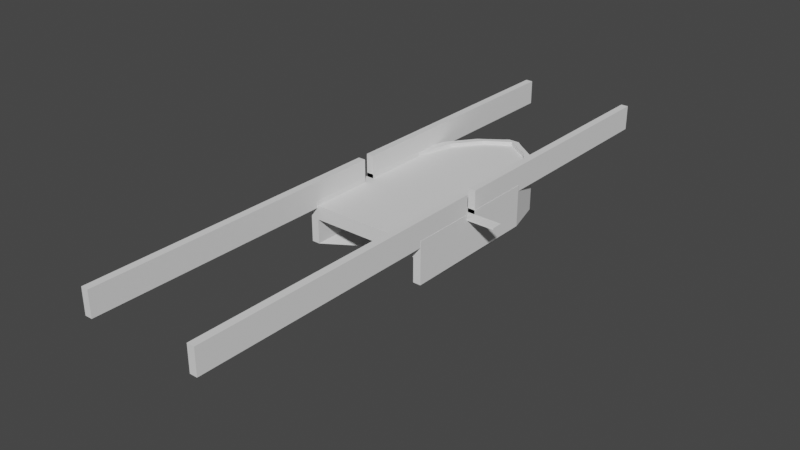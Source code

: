 # Source: Boat_EXPORT.blend  (saved by Blender 2.82.7; exported with 4.5.12 LTS)
import bpy
from mathutils import Matrix  # noqa: F401  (used for matrix-valued properties, if any)

bpy.ops.wm.read_factory_settings(use_empty=True)
scene = bpy.context.scene
scene.name = 'Scene'

# ---- collections
col_collection = bpy.data.collections.new('Collection'); scene.collection.children.link(col_collection)

# ---- world
world_world = bpy.data.worlds.new('World'); scene.world = world_world
world_world.use_nodes = True; world_world.node_tree.nodes.clear()
_N = world_world.node_tree.nodes; _L = world_world.node_tree.links
n0 = _N.new('ShaderNodeOutputWorld'); n0.name = 'World Output'; n0.location = (300, 300)
n1 = _N.new('ShaderNodeBackground'); n1.name = 'Background'; n1.location = (10, 300)
n1.inputs[0].default_value = (0.05088, 0.05088, 0.05088, 1.0)
_L.new(n1.outputs[0], n0.inputs[0])
n0.is_active_output = True
world_world.color = (0.05088, 0.05088, 0.05088)
world_world.use_sun_shadow = False
world_world.sun_shadow_jitter_overblur = 0.0

# ---- meshes
me_cube_001 = bpy.data.meshes.new('Cube.001')
me_cube_001.from_pydata([(2.887, -1.0, -0.9247), (2.887, -1.0, 1.075), (2.887, 1.0, -0.9247), (2.887, 1.0, 1.075), (3.297, -1.0, -0.9247), (3.297, -1.0, 1.075), (3.297, 1.0, -0.9247), (3.297, 1.0, 1.075), (2.343, 2.96, 1.075), (2.343, 2.96, -0.9247), (2.753, 2.96, -0.9247), (2.753, 2.96, 1.075), (1.252, 4.397, 1.075), (1.252, 4.397, -0.9247), (1.662, 4.397, -0.9247), (1.662, 4.397, 1.075), (-0.0001797, 5.193, 1.075), (-0.0001797, 5.193, -0.9247), (0.5473, 5.193, -0.9247), (0.5473, 5.193, 1.075), (-0.0001799, 5.403, 1.075), (-0.0001799, 5.403, -0.9247), (0.2948, 5.403, -0.9247), (0.2948, 5.403, 1.075), (2.887, -6.503, -0.9247), (2.887, -6.503, 1.075), (3.297, -6.503, 1.075), (3.297, -6.503, -0.9247), (1.676, 1.267, -2.118), (1.676, 0.1057, -2.118), (1.914, 1.267, -2.118), (1.914, 0.1057, -2.118), (1.598, 2.404, -2.118), (1.36, 2.404, -2.118), (0.9646, 3.238, -2.118), (0.7266, 3.238, -2.118), (0.3176, 3.701, -2.118), (-0.0001797, 3.701, -2.118), (0.1711, 3.822, -2.118), (-0.0001799, 3.822, -2.118), (1.676, -3.089, -2.118), (1.914, -3.089, -2.118), (1.676, 1.267, -2.273), (1.676, 0.1057, -2.273), (1.914, 1.267, -2.273), (1.914, 0.1057, -2.273), (1.598, 2.404, -2.273), (1.36, 2.404, -2.273), (0.9646, 3.238, -2.273), (0.7266, 3.238, -2.273), (0.3176, 3.701, -2.273), (-0.0001797, 3.701, -2.273), (0.1711, 3.822, -2.273), (-0.0001799, 3.822, -2.273), (1.676, -3.089, -2.273), (1.914, -3.089, -2.273), (2.887, -1.0, 1.281), (2.887, 1.0, 1.281), (3.297, 1.0, 1.281), (3.297, -1.0, 1.281), (2.343, 2.96, 1.281), (2.753, 2.96, 1.281), (1.252, 4.397, 1.281), (1.662, 4.397, 1.281), (-0.0001797, 5.193, 1.281), (0.5473, 5.193, 1.281), (-0.0001799, 5.403, 1.281), (0.2948, 5.403, 1.281), (3.297, -6.503, 1.281), (2.887, -6.503, 1.281), (2.887, -3.126, -0.9247), (2.887, -3.126, 1.075), (3.297, -3.126, -0.9247), (3.297, -3.126, 1.075), (1.676, -1.129, -2.118), (1.914, -1.129, -2.118), (1.676, -1.129, -2.273), (1.914, -1.129, -2.273), (2.887, -3.126, 1.281), (3.297, -3.126, 1.281), (2.887, -2.541, 1.075), (3.297, -2.541, 1.075), (2.887, -2.541, 1.281), (3.297, -2.541, 1.281), (2.887, -2.541, -0.9247), (3.297, -2.541, -0.9247), (1.676, -0.7888, -2.118), (1.914, -0.7888, -2.118), (1.676, -0.7888, -2.273), (1.914, -0.7888, -2.273), (2.887, -1.0, 0.984), (2.887, 1.0, 0.984), (3.297, 1.0, 0.984), (3.297, -1.0, 0.984), (2.343, 2.96, 0.984), (2.753, 2.96, 0.984), (1.252, 4.397, 0.984), (1.662, 4.397, 0.984), (-0.0001797, 5.193, 0.984), (0.5473, 5.193, 0.984), (-0.0001799, 5.403, 0.984), (0.2948, 5.403, 0.984), (2.887, -6.503, 0.984), (3.297, -6.503, 0.984), (3.297, -3.126, 0.984), (2.887, -3.126, 0.984), (2.887, -2.541, 0.984), (3.297, -2.541, 0.984), (4.768, -3.126, 1.075), (4.768, -2.541, 1.075), (4.768, -3.126, 0.984), (4.768, -2.541, 0.984), (-2.887, -1.0, -0.9247), (-2.887, -1.0, 1.075), (-2.887, 1.0, -0.9247), (-2.887, 1.0, 1.075), (-3.297, -1.0, -0.9247), (-3.297, -1.0, 1.075), (-3.297, 1.0, -0.9247), (-3.297, 1.0, 1.075), (-2.343, 2.96, 1.075), (-2.343, 2.96, -0.9247), (-2.753, 2.96, -0.9247), (-2.753, 2.96, 1.075), (-1.252, 4.397, 1.075), (-1.252, 4.397, -0.9247), (-1.662, 4.397, -0.9247), (-1.662, 4.397, 1.075), (-0.5473, 5.193, -0.9247), (-0.5473, 5.193, 1.075), (-0.2948, 5.403, -0.9247), (-0.2948, 5.403, 1.075), (-2.887, -6.503, -0.9247), (-2.887, -6.503, 1.075), (-3.297, -6.503, 1.075), (-3.297, -6.503, -0.9247), (-1.676, 1.267, -2.118), (-1.676, 0.1057, -2.118), (-1.914, 1.267, -2.118), (-1.914, 0.1057, -2.118), (-1.598, 2.404, -2.118), (-1.36, 2.404, -2.118), (-0.9646, 3.238, -2.118), (-0.7266, 3.238, -2.118), (-0.3176, 3.701, -2.118), (-0.1711, 3.822, -2.118), (-1.676, -3.089, -2.118), (-1.914, -3.089, -2.118), (-1.676, 1.267, -2.273), (-1.676, 0.1057, -2.273), (-1.914, 1.267, -2.273), (-1.914, 0.1057, -2.273), (-1.598, 2.404, -2.273), (-1.36, 2.404, -2.273), (-0.9646, 3.238, -2.273), (-0.7266, 3.238, -2.273), (-0.3176, 3.701, -2.273), (-0.1711, 3.822, -2.273), (-1.676, -3.089, -2.273), (-1.914, -3.089, -2.273), (-2.887, -1.0, 1.281), (-2.887, 1.0, 1.281), (-3.297, 1.0, 1.281), (-3.297, -1.0, 1.281), (-2.343, 2.96, 1.281), (-2.753, 2.96, 1.281), (-1.252, 4.397, 1.281), (-1.662, 4.397, 1.281), (-0.5473, 5.193, 1.281), (-0.2948, 5.403, 1.281), (-3.297, -6.503, 1.281), (-2.887, -6.503, 1.281), (-2.887, -3.126, -0.9247), (-2.887, -3.126, 1.075), (-3.297, -3.126, -0.9247), (-3.297, -3.126, 1.075), (-1.676, -1.129, -2.118), (-1.914, -1.129, -2.118), (-1.676, -1.129, -2.273), (-1.914, -1.129, -2.273), (-2.887, -3.126, 1.281), (-3.297, -3.126, 1.281), (-2.887, -2.541, 1.075), (-3.297, -2.541, 1.075), (-2.887, -2.541, 1.281), (-3.297, -2.541, 1.281), (-2.887, -2.541, -0.9247), (-3.297, -2.541, -0.9247), (-1.676, -0.7888, -2.118), (-1.914, -0.7888, -2.118), (-1.676, -0.7888, -2.273), (-1.914, -0.7888, -2.273), (-2.887, -1.0, 0.984), (-2.887, 1.0, 0.984), (-3.297, 1.0, 0.984), (-3.297, -1.0, 0.984), (-2.343, 2.96, 0.984), (-2.753, 2.96, 0.984), (-1.252, 4.397, 0.984), (-1.662, 4.397, 0.984), (-0.5473, 5.193, 0.984), (-0.2948, 5.403, 0.984), (-2.887, -6.503, 0.984), (-3.297, -6.503, 0.984), (-3.297, -3.126, 0.984), (-2.887, -3.126, 0.984), (-2.887, -2.541, 0.984), (-3.297, -2.541, 0.984), (-4.768, -3.126, 1.075), (-4.768, -2.541, 1.075), (-4.768, -3.126, 0.984), (-4.768, -2.541, 0.984)], [], [(90, 1, 3, 91), (16, 12, 62, 64), (92, 7, 5, 93), (105, 70, 24, 102), (8, 3, 57, 60), (3, 1, 56, 57), (91, 3, 8, 94), (92, 6, 10, 95), (27, 24, 40, 41), (96, 12, 16, 98), (94, 8, 12, 96), (95, 10, 14, 97), (21, 22, 38, 39), (0, 2, 28, 29), (97, 14, 18, 99), (6, 4, 31, 30), (11, 15, 63, 61), (100, 20, 23, 101), (7, 11, 61, 58), (99, 18, 22, 101), (103, 26, 25, 102), (72, 27, 41, 75), (23, 20, 66, 67), (104, 73, 26, 103), (33, 35, 49, 47), (38, 36, 50, 52), (29, 28, 42, 43), (37, 39, 53, 51), (32, 30, 44, 46), (39, 38, 52, 53), (2, 9, 33, 28), (13, 17, 37, 35), (84, 0, 29, 86), (9, 13, 35, 33), (22, 18, 36, 38), (10, 6, 30, 32), (18, 14, 34, 36), (14, 10, 32, 34), (42, 44, 45, 43), (44, 42, 47, 46), (46, 47, 49, 48), (50, 51, 53, 52), (48, 49, 51, 50), (76, 77, 55, 54), (41, 40, 54, 55), (34, 32, 46, 48), (30, 31, 45, 44), (86, 29, 43, 88), (75, 41, 55, 77), (35, 37, 51, 49), (36, 34, 48, 50), (28, 33, 47, 42), (57, 58, 61, 60), (58, 57, 56, 59), (60, 61, 63, 62), (62, 63, 65, 64), (64, 65, 67, 66), (79, 78, 69, 68), (25, 26, 68, 69), (12, 8, 60, 62), (71, 25, 69, 78), (19, 23, 67, 65), (15, 19, 65, 63), (81, 5, 59, 83), (5, 7, 58, 59), (26, 73, 79, 68), (81, 83, 82, 80), (80, 71, 73, 81), (87, 75, 77, 89), (40, 74, 76, 54), (88, 89, 77, 76), (24, 70, 74, 40), (104, 107, 111, 110), (85, 72, 75, 87), (106, 84, 70, 105), (90, 0, 84, 106), (4, 85, 87, 31), (93, 5, 81, 107), (43, 45, 89, 88), (31, 87, 89, 45), (59, 56, 82, 83), (1, 80, 82, 56), (79, 73, 71, 78), (74, 86, 88, 76), (70, 84, 86, 74), (4, 93, 107, 85), (1, 90, 106, 80), (80, 106, 105, 71), (85, 107, 104, 72), (72, 104, 103, 27), (27, 103, 102, 24), (19, 99, 101, 23), (21, 100, 101, 22), (15, 97, 99, 19), (11, 95, 97, 15), (9, 94, 96, 13), (13, 96, 98, 17), (7, 92, 95, 11), (2, 91, 94, 9), (71, 105, 102, 25), (6, 92, 93, 4), (0, 90, 91, 2), (111, 109, 108, 110), (107, 81, 109, 111), (81, 73, 108, 109), (73, 104, 110, 108), (192, 193, 115, 113), (16, 64, 166, 124), (194, 195, 117, 119), (205, 202, 132, 172), (120, 164, 161, 115), (115, 161, 160, 113), (193, 196, 120, 115), (194, 197, 122, 118), (135, 147, 146, 132), (198, 98, 16, 124), (196, 198, 124, 120), (197, 199, 126, 122), (21, 39, 145, 130), (112, 137, 136, 114), (199, 200, 128, 126), (118, 138, 139, 116), (123, 165, 167, 127), (100, 201, 131, 20), (119, 162, 165, 123), (200, 201, 130, 128), (203, 202, 133, 134), (174, 177, 147, 135), (131, 169, 66, 20), (204, 203, 134, 175), (141, 153, 155, 143), (145, 157, 156, 144), (137, 149, 148, 136), (140, 152, 150, 138), (39, 53, 157, 145), (114, 136, 141, 121), (125, 143, 37, 17), (186, 188, 137, 112), (121, 141, 143, 125), (130, 145, 144, 128), (122, 140, 138, 118), (128, 144, 142, 126), (126, 142, 140, 122), (148, 149, 151, 150), (150, 152, 153, 148), (152, 154, 155, 153), (156, 157, 53, 51), (154, 156, 51, 155), (178, 158, 159, 179), (147, 159, 158, 146), (142, 154, 152, 140), (138, 150, 151, 139), (188, 190, 149, 137), (177, 179, 159, 147), (143, 155, 51, 37), (144, 156, 154, 142), (136, 148, 153, 141), (161, 164, 165, 162), (162, 163, 160, 161), (164, 166, 167, 165), (166, 64, 168, 167), (64, 66, 169, 168), (181, 170, 171, 180), (133, 171, 170, 134), (124, 166, 164, 120), (173, 180, 171, 133), (129, 168, 169, 131), (127, 167, 168, 129), (183, 185, 163, 117), (117, 163, 162, 119), (134, 170, 181, 175), (183, 182, 184, 185), (182, 183, 175, 173), (189, 191, 179, 177), (146, 158, 178, 176), (190, 178, 179, 191), (132, 146, 176, 172), (204, 210, 211, 207), (187, 189, 177, 174), (206, 205, 172, 186), (192, 206, 186, 112), (116, 139, 189, 187), (195, 207, 183, 117), (149, 190, 191, 151), (139, 151, 191, 189), (163, 185, 184, 160), (113, 160, 184, 182), (181, 180, 173, 175), (176, 178, 190, 188), (172, 176, 188, 186), (116, 187, 207, 195), (113, 182, 206, 192), (182, 173, 205, 206), (187, 174, 204, 207), (174, 135, 203, 204), (135, 132, 202, 203), (129, 131, 201, 200), (21, 130, 201, 100), (127, 129, 200, 199), (123, 127, 199, 197), (121, 125, 198, 196), (125, 17, 98, 198), (119, 123, 197, 194), (114, 121, 196, 193), (173, 133, 202, 205), (118, 116, 195, 194), (112, 114, 193, 192), (211, 210, 208, 209), (207, 211, 209, 183), (183, 209, 208, 175), (175, 208, 210, 204)])
_uv = me_cube_001.uv_layers.new(name='UVMap')
_uv.uv.foreach_set('vector', [0.6029, 0.0, 0.625, 0.0, 0.625, 0.25, 0.6029, 0.25, 0.625, 0.25, 0.625, 0.25, 0.625, 0.25, 0.625, 0.25, 0.6029, 0.5, 0.625, 0.5, 0.625, 0.75, 0.6029, 0.75, 0.6029, 0.0, 0.375, 0.0, 0.375, 0.0, 0.6029, 0.0, 0.625, 0.25, 0.625, 0.25, 0.625, 0.25, 0.625, 0.25, 0.625, 0.25, 0.625, 0.0, 0.625, 0.0, 0.625, 0.25, 0.6029, 0.25, 0.625, 0.25, 0.625, 0.25, 0.6029, 0.25, 0.6029, 0.5, 0.375, 0.5, 0.375, 0.5, 0.6029, 0.5, 0.375, 0.75, 0.375, 1.0, 0.375, 1.0, 0.375, 0.75, 0.6029, 0.25, 0.625, 0.25, 0.625, 0.25, 0.6029, 0.25, 0.6029, 0.25, 0.625, 0.25, 0.625, 0.25, 0.6029, 0.25, 0.6029, 0.5, 0.375, 0.5, 0.375, 0.5, 0.6029, 0.5, 0.375, 0.25, 0.375, 0.5, 0.375, 0.5, 0.375, 0.25, 0.375, 0.0, 0.375, 0.25, 0.375, 0.25, 0.375, 0.0, 0.6029, 0.5, 0.375, 0.5, 0.375, 0.5, 0.6029, 0.5, 0.375, 0.5, 0.375, 0.75, 0.375, 0.75, 0.375, 0.5, 0.625, 0.5, 0.625, 0.5, 0.625, 0.5, 0.625, 0.5, 0.6029, 0.25, 0.625, 0.25, 0.625, 0.5, 0.6029, 0.5, 0.625, 0.5, 0.625, 0.5, 0.625, 0.5, 0.625, 0.5, 0.6029, 0.5, 0.375, 0.5, 0.375, 0.5, 0.6029, 0.5, 0.6029, 0.75, 0.625, 0.75, 0.625, 1.0, 0.6029, 1.0, 0.375, 0.75, 0.375, 0.75, 0.375, 0.75, 0.375, 0.75, 0.625, 0.5, 0.625, 0.25, 0.625, 0.25, 0.625, 0.5, 0.6029, 0.75, 0.625, 0.75, 0.625, 0.75, 0.6029, 0.75, 0.375, 0.25, 0.375, 0.25, 0.375, 0.25, 0.375, 0.25, 0.375, 0.5, 0.375, 0.5, 0.375, 0.5, 0.375, 0.5, 0.375, 0.0, 0.375, 0.25, 0.375, 0.25, 0.375, 0.0, 0.375, 0.25, 0.375, 0.25, 0.375, 0.25, 0.375, 0.25, 0.375, 0.5, 0.375, 0.5, 0.375, 0.5, 0.375, 0.5, 0.375, 0.25, 0.375, 0.5, 0.375, 0.5, 0.375, 0.25, 0.375, 0.25, 0.375, 0.25, 0.375, 0.25, 0.375, 0.25, 0.375, 0.25, 0.375, 0.25, 0.375, 0.25, 0.375, 0.25, 0.375, 0.0, 0.375, 0.0, 0.375, 0.0, 0.375, 0.0, 0.375, 0.25, 0.375, 0.25, 0.375, 0.25, 0.375, 0.25, 0.375, 0.5, 0.375, 0.5, 0.375, 0.5, 0.375, 0.5, 0.375, 0.5, 0.375, 0.5, 0.375, 0.5, 0.375, 0.5, 0.375, 0.5, 0.375, 0.5, 0.375, 0.5, 0.375, 0.5, 0.375, 0.5, 0.375, 0.5, 0.375, 0.5, 0.375, 0.5, 0.125, 0.5, 0.375, 0.5, 0.375, 0.75, 0.125, 0.75, 0.375, 0.5, 0.125, 0.5, 0.125, 0.5, 0.375, 0.5, 0.375, 0.5, 0.125, 0.5, 0.125, 0.5, 0.375, 0.5, 0.375, 0.5, 0.125, 0.5, 0.125, 0.5, 0.375, 0.5, 0.375, 0.5, 0.125, 0.5, 0.125, 0.5, 0.375, 0.5, 0.125, 0.75, 0.375, 0.75, 0.375, 0.75, 0.125, 0.75, 0.375, 0.75, 0.375, 1.0, 0.375, 1.0, 0.375, 0.75, 0.375, 0.5, 0.375, 0.5, 0.375, 0.5, 0.375, 0.5, 0.375, 0.5, 0.375, 0.75, 0.375, 0.75, 0.375, 0.5, 0.375, 0.0, 0.375, 0.0, 0.375, 0.0, 0.375, 0.0, 0.375, 0.75, 0.375, 0.75, 0.375, 0.75, 0.375, 0.75, 0.375, 0.25, 0.375, 0.25, 0.375, 0.25, 0.375, 0.25, 0.375, 0.5, 0.375, 0.5, 0.375, 0.5, 0.375, 0.5, 0.375, 0.25, 0.375, 0.25, 0.375, 0.25, 0.375, 0.25, 0.875, 0.5, 0.625, 0.5, 0.625, 0.5, 0.875, 0.5, 0.625, 0.5, 0.875, 0.5, 0.875, 0.75, 0.625, 0.75, 0.875, 0.5, 0.625, 0.5, 0.625, 0.5, 0.875, 0.5, 0.875, 0.5, 0.625, 0.5, 0.625, 0.5, 0.875, 0.5, 0.875, 0.5, 0.625, 0.5, 0.625, 0.5, 0.875, 0.5, 0.625, 0.75, 0.875, 0.75, 0.875, 0.75, 0.625, 0.75, 0.625, 1.0, 0.625, 0.75, 0.625, 0.75, 0.625, 1.0, 0.625, 0.25, 0.625, 0.25, 0.625, 0.25, 0.625, 0.25, 0.625, 0.0, 0.625, 0.0, 0.625, 0.0, 0.625, 0.0, 0.625, 0.5, 0.625, 0.5, 0.625, 0.5, 0.625, 0.5, 0.625, 0.5, 0.625, 0.5, 0.625, 0.5, 0.625, 0.5, 0.625, 0.75, 0.625, 0.75, 0.625, 0.75, 0.625, 0.75, 0.625, 0.75, 0.625, 0.5, 0.625, 0.5, 0.625, 0.75, 0.625, 0.75, 0.625, 0.75, 0.625, 0.75, 0.625, 0.75, 0.625, 0.75, 0.625, 0.75, 0.875, 0.75, 0.625, 0.0, 0.625, 0.0, 0.625, 0.0, 0.625, 0.75, 0.625, 0.75, 0.375, 0.75, 0.375, 0.75, 0.375, 0.75, 0.375, 0.75, 0.375, 0.0, 0.375, 0.0, 0.375, 0.0, 0.375, 0.0, 0.125, 0.75, 0.375, 0.75, 0.375, 0.75, 0.125, 0.75, 0.375, 0.0, 0.375, 0.0, 0.375, 0.0, 0.375, 0.0, 0.6029, 0.75, 0.6029, 0.75, 0.6029, 0.75, 0.6029, 0.75, 0.375, 0.75, 0.375, 0.75, 0.375, 0.75, 0.375, 0.75, 0.6029, 0.0, 0.375, 0.0, 0.375, 0.0, 0.6029, 0.0, 0.6029, 0.0, 0.375, 0.0, 0.375, 0.0, 0.6029, 0.0, 0.375, 0.75, 0.375, 0.75, 0.375, 0.75, 0.375, 0.75, 0.6029, 0.75, 0.625, 0.75, 0.625, 0.75, 0.6029, 0.75, 0.125, 0.75, 0.375, 0.75, 0.375, 0.75, 0.125, 0.75, 0.375, 0.75, 0.375, 0.75, 0.375, 0.75, 0.375, 0.75, 0.625, 0.75, 0.875, 0.75, 0.875, 0.75, 0.625, 0.75, 0.625, 0.0, 0.625, 0.0, 0.625, 0.0, 0.625, 0.0, 0.625, 0.75, 0.625, 0.75, 0.625, 0.0, 0.875, 0.75, 0.375, 0.0, 0.375, 0.0, 0.375, 0.0, 0.375, 0.0, 0.375, 0.0, 0.375, 0.0, 0.375, 0.0, 0.375, 0.0, 0.375, 0.75, 0.6029, 0.75, 0.6029, 0.75, 0.375, 0.75, 0.625, 0.0, 0.6029, 0.0, 0.6029, 0.0, 0.625, 0.0, 0.625, 0.0, 0.6029, 0.0, 0.6029, 0.0, 0.625, 0.0, 0.375, 0.75, 0.6029, 0.75, 0.6029, 0.75, 0.375, 0.75, 0.375, 0.75, 0.6029, 0.75, 0.6029, 0.75, 0.375, 0.75, 0.375, 0.75, 0.6029, 0.75, 0.6029, 1.0, 0.375, 1.0, 0.625, 0.5, 0.6029, 0.5, 0.6029, 0.5, 0.625, 0.5, 0.375, 0.25, 0.6029, 0.25, 0.6029, 0.5, 0.375, 0.5, 0.625, 0.5, 0.6029, 0.5, 0.6029, 0.5, 0.625, 0.5, 0.625, 0.5, 0.6029, 0.5, 0.6029, 0.5, 0.625, 0.5, 0.375, 0.25, 0.6029, 0.25, 0.6029, 0.25, 0.375, 0.25, 0.375, 0.25, 0.6029, 0.25, 0.6029, 0.25, 0.375, 0.25, 0.625, 0.5, 0.6029, 0.5, 0.6029, 0.5, 0.625, 0.5, 0.375, 0.25, 0.6029, 0.25, 0.6029, 0.25, 0.375, 0.25, 0.625, 0.0, 0.6029, 0.0, 0.6029, 0.0, 0.625, 0.0, 0.375, 0.5, 0.6029, 0.5, 0.6029, 0.75, 0.375, 0.75, 0.375, 0.0, 0.6029, 0.0, 0.6029, 0.25, 0.375, 0.25, 0.6029, 0.75, 0.625, 0.75, 0.625, 0.75, 0.6029, 0.75, 0.6029, 0.75, 0.625, 0.75, 0.625, 0.75, 0.6029, 0.75, 0.625, 0.75, 0.625, 0.75, 0.625, 0.75, 0.625, 0.75, 0.625, 0.75, 0.6029, 0.75, 0.6029, 0.75, 0.625, 0.75, 0.6029, 0.0, 0.6029, 0.25, 0.625, 0.25, 0.625, 0.0, 0.625, 0.25, 0.625, 0.25, 0.625, 0.25, 0.625, 0.25, 0.6029, 0.5, 0.6029, 0.75, 0.625, 0.75, 0.625, 0.5, 0.6029, 0.0, 0.6029, 0.0, 0.375, 0.0, 0.375, 0.0, 0.625, 0.25, 0.625, 0.25, 0.625, 0.25, 0.625, 0.25, 0.625, 0.25, 0.625, 0.25, 0.625, 0.0, 0.625, 0.0, 0.6029, 0.25, 0.6029, 0.25, 0.625, 0.25, 0.625, 0.25, 0.6029, 0.5, 0.6029, 0.5, 0.375, 0.5, 0.375, 0.5, 0.375, 0.75, 0.375, 0.75, 0.375, 1.0, 0.375, 1.0, 0.6029, 0.25, 0.6029, 0.25, 0.625, 0.25, 0.625, 0.25, 0.6029, 0.25, 0.6029, 0.25, 0.625, 0.25, 0.625, 0.25, 0.6029, 0.5, 0.6029, 0.5, 0.375, 0.5, 0.375, 0.5, 0.375, 0.25, 0.375, 0.25, 0.375, 0.5, 0.375, 0.5, 0.375, 0.0, 0.375, 0.0, 0.375, 0.25, 0.375, 0.25, 0.6029, 0.5, 0.6029, 0.5, 0.375, 0.5, 0.375, 0.5, 0.375, 0.5, 0.375, 0.5, 0.375, 0.75, 0.375, 0.75, 0.625, 0.5, 0.625, 0.5, 0.625, 0.5, 0.625, 0.5, 0.6029, 0.25, 0.6029, 0.5, 0.625, 0.5, 0.625, 0.25, 0.625, 0.5, 0.625, 0.5, 0.625, 0.5, 0.625, 0.5, 0.6029, 0.5, 0.6029, 0.5, 0.375, 0.5, 0.375, 0.5, 0.6029, 0.75, 0.6029, 1.0, 0.625, 1.0, 0.625, 0.75, 0.375, 0.75, 0.375, 0.75, 0.375, 0.75, 0.375, 0.75, 0.625, 0.5, 0.625, 0.5, 0.625, 0.25, 0.625, 0.25, 0.6029, 0.75, 0.6029, 0.75, 0.625, 0.75, 0.625, 0.75, 0.375, 0.25, 0.375, 0.25, 0.375, 0.25, 0.375, 0.25, 0.375, 0.5, 0.375, 0.5, 0.375, 0.5, 0.375, 0.5, 0.375, 0.0, 0.375, 0.0, 0.375, 0.25, 0.375, 0.25, 0.375, 0.5, 0.375, 0.5, 0.375, 0.5, 0.375, 0.5, 0.375, 0.25, 0.375, 0.25, 0.375, 0.5, 0.375, 0.5, 0.375, 0.25, 0.375, 0.25, 0.375, 0.25, 0.375, 0.25, 0.375, 0.25, 0.375, 0.25, 0.375, 0.25, 0.375, 0.25, 0.375, 0.0, 0.375, 0.0, 0.375, 0.0, 0.375, 0.0, 0.375, 0.25, 0.375, 0.25, 0.375, 0.25, 0.375, 0.25, 0.375, 0.5, 0.375, 0.5, 0.375, 0.5, 0.375, 0.5, 0.375, 0.5, 0.375, 0.5, 0.375, 0.5, 0.375, 0.5, 0.375, 0.5, 0.375, 0.5, 0.375, 0.5, 0.375, 0.5, 0.375, 0.5, 0.375, 0.5, 0.375, 0.5, 0.375, 0.5, 0.125, 0.5, 0.125, 0.75, 0.375, 0.75, 0.375, 0.5, 0.375, 0.5, 0.375, 0.5, 0.125, 0.5, 0.125, 0.5, 0.375, 0.5, 0.375, 0.5, 0.125, 0.5, 0.125, 0.5, 0.375, 0.5, 0.375, 0.5, 0.125, 0.5, 0.125, 0.5, 0.375, 0.5, 0.375, 0.5, 0.125, 0.5, 0.125, 0.5, 0.125, 0.75, 0.125, 0.75, 0.375, 0.75, 0.375, 0.75, 0.375, 0.75, 0.375, 0.75, 0.375, 1.0, 0.375, 1.0, 0.375, 0.5, 0.375, 0.5, 0.375, 0.5, 0.375, 0.5, 0.375, 0.5, 0.375, 0.5, 0.375, 0.75, 0.375, 0.75, 0.375, 0.0, 0.375, 0.0, 0.375, 0.0, 0.375, 0.0, 0.375, 0.75, 0.375, 0.75, 0.375, 0.75, 0.375, 0.75, 0.375, 0.25, 0.375, 0.25, 0.375, 0.25, 0.375, 0.25, 0.375, 0.5, 0.375, 0.5, 0.375, 0.5, 0.375, 0.5, 0.375, 0.25, 0.375, 0.25, 0.375, 0.25, 0.375, 0.25, 0.875, 0.5, 0.875, 0.5, 0.625, 0.5, 0.625, 0.5, 0.625, 0.5, 0.625, 0.75, 0.875, 0.75, 0.875, 0.5, 0.875, 0.5, 0.875, 0.5, 0.625, 0.5, 0.625, 0.5, 0.875, 0.5, 0.875, 0.5, 0.625, 0.5, 0.625, 0.5, 0.875, 0.5, 0.875, 0.5, 0.625, 0.5, 0.625, 0.5, 0.625, 0.75, 0.625, 0.75, 0.875, 0.75, 0.875, 0.75, 0.625, 1.0, 0.625, 1.0, 0.625, 0.75, 0.625, 0.75, 0.625, 0.25, 0.625, 0.25, 0.625, 0.25, 0.625, 0.25, 0.625, 0.0, 0.625, 0.0, 0.625, 0.0, 0.625, 0.0, 0.625, 0.5, 0.625, 0.5, 0.625, 0.5, 0.625, 0.5, 0.625, 0.5, 0.625, 0.5, 0.625, 0.5, 0.625, 0.5, 0.625, 0.75, 0.625, 0.75, 0.625, 0.75, 0.625, 0.75, 0.625, 0.75, 0.625, 0.75, 0.625, 0.5, 0.625, 0.5, 0.625, 0.75, 0.625, 0.75, 0.625, 0.75, 0.625, 0.75, 0.625, 0.75, 0.625, 0.0, 0.875, 0.75, 0.625, 0.75, 0.625, 0.0, 0.625, 0.75, 0.625, 0.75, 0.625, 0.0, 0.375, 0.75, 0.375, 0.75, 0.375, 0.75, 0.375, 0.75, 0.375, 0.0, 0.375, 0.0, 0.375, 0.0, 0.375, 0.0, 0.125, 0.75, 0.125, 0.75, 0.375, 0.75, 0.375, 0.75, 0.375, 0.0, 0.375, 0.0, 0.375, 0.0, 0.375, 0.0, 0.6029, 0.75, 0.6029, 0.75, 0.6029, 0.75, 0.6029, 0.75, 0.375, 0.75, 0.375, 0.75, 0.375, 0.75, 0.375, 0.75, 0.6029, 0.0, 0.6029, 0.0, 0.375, 0.0, 0.375, 0.0, 0.6029, 0.0, 0.6029, 0.0, 0.375, 0.0, 0.375, 0.0, 0.375, 0.75, 0.375, 0.75, 0.375, 0.75, 0.375, 0.75, 0.6029, 0.75, 0.6029, 0.75, 0.625, 0.75, 0.625, 0.75, 0.125, 0.75, 0.125, 0.75, 0.375, 0.75, 0.375, 0.75, 0.375, 0.75, 0.375, 0.75, 0.375, 0.75, 0.375, 0.75, 0.625, 0.75, 0.625, 0.75, 0.875, 0.75, 0.875, 0.75, 0.625, 0.0, 0.625, 0.0, 0.625, 0.0, 0.625, 0.0, 0.625, 0.75, 0.875, 0.75, 0.625, 0.0, 0.625, 0.75, 0.375, 0.0, 0.375, 0.0, 0.375, 0.0, 0.375, 0.0, 0.375, 0.0, 0.375, 0.0, 0.375, 0.0, 0.375, 0.0, 0.375, 0.75, 0.375, 0.75, 0.6029, 0.75, 0.6029, 0.75, 0.625, 0.0, 0.625, 0.0, 0.6029, 0.0, 0.6029, 0.0, 0.625, 0.0, 0.625, 0.0, 0.6029, 0.0, 0.6029, 0.0, 0.375, 0.75, 0.375, 0.75, 0.6029, 0.75, 0.6029, 0.75, 0.375, 0.75, 0.375, 0.75, 0.6029, 0.75, 0.6029, 0.75, 0.375, 0.75, 0.375, 1.0, 0.6029, 1.0, 0.6029, 0.75, 0.625, 0.5, 0.625, 0.5, 0.6029, 0.5, 0.6029, 0.5, 0.375, 0.25, 0.375, 0.5, 0.6029, 0.5, 0.6029, 0.25, 0.625, 0.5, 0.625, 0.5, 0.6029, 0.5, 0.6029, 0.5, 0.625, 0.5, 0.625, 0.5, 0.6029, 0.5, 0.6029, 0.5, 0.375, 0.25, 0.375, 0.25, 0.6029, 0.25, 0.6029, 0.25, 0.375, 0.25, 0.375, 0.25, 0.6029, 0.25, 0.6029, 0.25, 0.625, 0.5, 0.625, 0.5, 0.6029, 0.5, 0.6029, 0.5, 0.375, 0.25, 0.375, 0.25, 0.6029, 0.25, 0.6029, 0.25, 0.625, 0.0, 0.625, 0.0, 0.6029, 0.0, 0.6029, 0.0, 0.375, 0.5, 0.375, 0.75, 0.6029, 0.75, 0.6029, 0.5, 0.375, 0.0, 0.375, 0.25, 0.6029, 0.25, 0.6029, 0.0, 0.6029, 0.75, 0.6029, 0.75, 0.625, 0.75, 0.625, 0.75, 0.6029, 0.75, 0.6029, 0.75, 0.625, 0.75, 0.625, 0.75, 0.625, 0.75, 0.625, 0.75, 0.625, 0.75, 0.625, 0.75, 0.625, 0.75, 0.625, 0.75, 0.6029, 0.75, 0.6029, 0.75])
me_cube_001.use_remesh_fix_poles = True
me_cube_001.use_remesh_preserve_attributes = False
me_cube_001.use_mirror_vertex_groups = False
me_cube_001.update()
me_cube_002 = bpy.data.meshes.new('Cube.002')
me_cube_002.from_pydata([(2.887, -6.503, 0.3551), (2.887, -6.503, 1.075), (2.887, -0.4065, 0.3551), (2.887, -0.4065, 1.075), (2.887, 1.0, 0.3551), (2.887, 1.0, 1.075), (2.343, 2.96, 0.3551), (2.343, 2.96, 1.075), (1.252, 4.397, 0.3551), (1.252, 4.397, 1.075), (-1.717e-07, -6.503, 0.3551), (-1.717e-07, -6.503, 1.075), (-1.717e-07, -0.4065, 0.3551), (-1.717e-07, -0.4065, 1.075), (-2.887, -6.503, 0.3551), (-2.887, -6.503, 1.075), (-2.887, -0.4065, 0.3551), (-2.887, -0.4065, 1.075), (-1.717e-07, 1.0, 1.075), (-1.717e-07, 1.0, 0.3551), (-2.887, 1.0, 0.3551), (-2.887, 1.0, 1.075), (-1.717e-07, 2.96, 1.075), (-1.717e-07, 2.96, 0.3551), (-2.343, 2.96, 0.3551), (-2.343, 2.96, 1.075), (-1.717e-07, 4.397, 1.075), (-1.717e-07, 4.397, 0.3551), (-1.252, 4.397, 0.3551), (-1.252, 4.397, 1.075), (-1.717e-07, 5.193, 0.3551), (-1.717e-07, 5.193, 1.075)], [], [(13, 3, 5, 18), (2, 3, 1, 0), (0, 1, 11, 10), (12, 2, 0, 10), (3, 13, 11, 1), (18, 5, 7, 22), (3, 2, 4, 5), (2, 12, 19, 4), (5, 4, 6, 7), (4, 19, 23, 6), (9, 8, 30, 31), (7, 6, 8, 9), (6, 23, 27, 8), (22, 7, 9, 26), (9, 31, 26), (27, 30, 8), (13, 18, 21, 17), (16, 14, 15, 17), (14, 10, 11, 15), (12, 10, 14, 16), (17, 15, 11, 13), (18, 22, 25, 21), (17, 21, 20, 16), (16, 20, 19, 12), (21, 25, 24, 20), (20, 24, 23, 19), (29, 31, 30, 28), (25, 29, 28, 24), (24, 28, 27, 23), (22, 26, 29, 25), (29, 26, 31), (27, 28, 30)])
_uv = me_cube_002.uv_layers.new(name='UVMap')
_uv.uv.foreach_set('vector', [0.875, 0.5, 0.625, 0.5, 0.625, 0.5, 0.875, 0.5, 0.375, 0.5, 0.625, 0.5, 0.625, 0.75, 0.375, 0.75, 0.375, 0.75, 0.625, 0.75, 0.625, 1.0, 0.375, 1.0, 0.125, 0.5, 0.375, 0.5, 0.375, 0.75, 0.125, 0.75, 0.625, 0.5, 0.875, 0.5, 0.875, 0.75, 0.625, 0.75, 0.875, 0.5, 0.625, 0.5, 0.625, 0.5, 0.875, 0.5, 0.625, 0.5, 0.375, 0.5, 0.375, 0.5, 0.625, 0.5, 0.375, 0.5, 0.125, 0.5, 0.125, 0.5, 0.375, 0.5, 0.625, 0.5, 0.375, 0.5, 0.375, 0.5, 0.625, 0.5, 0.375, 0.5, 0.125, 0.5, 0.125, 0.5, 0.375, 0.5, 0.625, 0.5, 0.375, 0.5, 0.375, 0.5, 0.625, 0.5, 0.625, 0.5, 0.375, 0.5, 0.375, 0.5, 0.625, 0.5, 0.375, 0.5, 0.125, 0.5, 0.125, 0.5, 0.375, 0.5, 0.875, 0.5, 0.625, 0.5, 0.625, 0.5, 0.875, 0.5, 0.625, 0.5, 0.625, 0.5, 0.625, 0.25, 0.375, 0.25, 0.375, 0.5, 0.375, 0.5, 0.875, 0.5, 0.875, 0.5, 0.625, 0.5, 0.625, 0.5, 0.375, 0.5, 0.375, 0.75, 0.625, 0.75, 0.625, 0.5, 0.375, 0.75, 0.375, 1.0, 0.625, 1.0, 0.625, 0.75, 0.125, 0.5, 0.125, 0.75, 0.375, 0.75, 0.375, 0.5, 0.625, 0.5, 0.625, 0.75, 0.875, 0.75, 0.875, 0.5, 0.875, 0.5, 0.875, 0.5, 0.625, 0.5, 0.625, 0.5, 0.625, 0.5, 0.625, 0.5, 0.375, 0.5, 0.375, 0.5, 0.375, 0.5, 0.375, 0.5, 0.125, 0.5, 0.125, 0.5, 0.625, 0.5, 0.625, 0.5, 0.375, 0.5, 0.375, 0.5, 0.375, 0.5, 0.375, 0.5, 0.125, 0.5, 0.125, 0.5, 0.625, 0.5, 0.625, 0.5, 0.375, 0.5, 0.375, 0.5, 0.625, 0.5, 0.625, 0.5, 0.375, 0.5, 0.375, 0.5, 0.375, 0.5, 0.375, 0.5, 0.125, 0.5, 0.125, 0.5, 0.875, 0.5, 0.875, 0.5, 0.625, 0.5, 0.625, 0.5, 0.625, 0.5, 0.625, 0.25, 0.625, 0.5, 0.375, 0.25, 0.375, 0.5, 0.375, 0.5])
me_cube_002.use_remesh_fix_poles = True
me_cube_002.use_remesh_preserve_attributes = False
me_cube_002.use_mirror_vertex_groups = False
me_cube_002.update()
me_cube = bpy.data.meshes.new('Cube')
me_cube.from_pydata([(-3.287, -2.541, 0.9572), (-3.287, -2.541, 2.28), (-3.287, 11.34, 0.9572), (-3.287, 11.34, 2.28), (-2.899, -2.541, 0.9572), (-2.899, -2.541, 2.28), (-2.899, 11.34, 0.9572), (-2.899, 11.34, 2.28)], [], [(0, 1, 3, 2), (2, 3, 7, 6), (6, 7, 5, 4), (4, 5, 1, 0), (2, 6, 4, 0), (7, 3, 1, 5)])
_uv = me_cube.uv_layers.new(name='UVMap')
_uv.uv.foreach_set('vector', [0.375, 0.0, 0.625, 0.0, 0.625, 0.25, 0.375, 0.25, 0.375, 0.25, 0.625, 0.25, 0.625, 0.5, 0.375, 0.5, 0.375, 0.5, 0.625, 0.5, 0.625, 0.75, 0.375, 0.75, 0.375, 0.75, 0.625, 0.75, 0.625, 1.0, 0.375, 1.0, 0.125, 0.5, 0.375, 0.5, 0.375, 0.75, 0.125, 0.75, 0.625, 0.5, 0.875, 0.5, 0.875, 0.75, 0.625, 0.75])
me_cube.use_remesh_fix_poles = True
me_cube.use_remesh_preserve_attributes = False
me_cube.use_mirror_vertex_groups = False
me_cube.update()
me_cube_004 = bpy.data.meshes.new('Cube.004')
me_cube_004.from_pydata([(3.287, -19.25, 0.9572), (3.287, -19.25, 2.28), (3.287, -3.126, 0.9572), (3.287, -3.126, 2.28), (2.899, -19.25, 0.9572), (2.899, -19.25, 2.28), (2.899, -3.126, 0.9572), (2.899, -3.126, 2.28)], [], [(0, 2, 3, 1), (2, 6, 7, 3), (6, 4, 5, 7), (4, 0, 1, 5), (2, 0, 4, 6), (7, 5, 1, 3)])
_uv = me_cube_004.uv_layers.new(name='UVMap')
_uv.uv.foreach_set('vector', [0.375, 0.0, 0.375, 0.25, 0.625, 0.25, 0.625, 0.0, 0.375, 0.25, 0.375, 0.5, 0.625, 0.5, 0.625, 0.25, 0.375, 0.5, 0.375, 0.75, 0.625, 0.75, 0.625, 0.5, 0.375, 0.75, 0.375, 1.0, 0.625, 1.0, 0.625, 0.75, 0.125, 0.5, 0.125, 0.75, 0.375, 0.75, 0.375, 0.5, 0.625, 0.5, 0.625, 0.75, 0.875, 0.75, 0.875, 0.5])
me_cube_004.use_remesh_fix_poles = True
me_cube_004.use_remesh_preserve_attributes = False
me_cube_004.use_mirror_vertex_groups = False
me_cube_004.update()
me_cube_005 = bpy.data.meshes.new('Cube.005')
me_cube_005.from_pydata([(3.287, -2.541, 0.9572), (3.287, -2.541, 2.28), (3.287, 11.34, 0.9572), (3.287, 11.34, 2.28), (2.899, -2.541, 0.9572), (2.899, -2.541, 2.28), (2.899, 11.34, 0.9572), (2.899, 11.34, 2.28)], [], [(0, 2, 3, 1), (2, 6, 7, 3), (6, 4, 5, 7), (4, 0, 1, 5), (2, 0, 4, 6), (7, 5, 1, 3)])
_uv = me_cube_005.uv_layers.new(name='UVMap')
_uv.uv.foreach_set('vector', [0.375, 0.0, 0.375, 0.25, 0.625, 0.25, 0.625, 0.0, 0.375, 0.25, 0.375, 0.5, 0.625, 0.5, 0.625, 0.25, 0.375, 0.5, 0.375, 0.75, 0.625, 0.75, 0.625, 0.5, 0.375, 0.75, 0.375, 1.0, 0.625, 1.0, 0.625, 0.75, 0.125, 0.5, 0.125, 0.75, 0.375, 0.75, 0.375, 0.5, 0.625, 0.5, 0.625, 0.75, 0.875, 0.75, 0.875, 0.5])
me_cube_005.use_remesh_fix_poles = True
me_cube_005.use_remesh_preserve_attributes = False
me_cube_005.use_mirror_vertex_groups = False
me_cube_005.update()
me_cube_006 = bpy.data.meshes.new('Cube.006')
me_cube_006.from_pydata([(-3.287, -19.25, 0.9572), (-3.287, -19.25, 2.28), (-3.287, -3.126, 0.9572), (-3.287, -3.126, 2.28), (-2.899, -19.25, 0.9572), (-2.899, -19.25, 2.28), (-2.899, -3.126, 0.9572), (-2.899, -3.126, 2.28)], [], [(0, 1, 3, 2), (2, 3, 7, 6), (6, 7, 5, 4), (4, 5, 1, 0), (2, 6, 4, 0), (7, 3, 1, 5)])
_uv = me_cube_006.uv_layers.new(name='UVMap')
_uv.uv.foreach_set('vector', [0.375, 0.0, 0.625, 0.0, 0.625, 0.25, 0.375, 0.25, 0.375, 0.25, 0.625, 0.25, 0.625, 0.5, 0.375, 0.5, 0.375, 0.5, 0.625, 0.5, 0.625, 0.75, 0.375, 0.75, 0.375, 0.75, 0.625, 0.75, 0.625, 1.0, 0.375, 1.0, 0.125, 0.5, 0.375, 0.5, 0.375, 0.75, 0.125, 0.75, 0.625, 0.5, 0.875, 0.5, 0.875, 0.75, 0.625, 0.75])
me_cube_006.use_remesh_fix_poles = True
me_cube_006.use_remesh_preserve_attributes = False
me_cube_006.use_mirror_vertex_groups = False
me_cube_006.update()

# ---- objects
ob_boat = bpy.data.objects.new('Boat', me_cube_001)
ob_deck = bpy.data.objects.new('Deck', me_cube_002)
ob_cube = bpy.data.objects.new('Cube', me_cube)
ob_cube_001 = bpy.data.objects.new('Cube.001', me_cube_004)
ob_cube_002 = bpy.data.objects.new('Cube.002', me_cube_005)
ob_cube_003 = bpy.data.objects.new('Cube.003', me_cube_006)

# ---- transforms, parenting, visibility, modifiers, constraints
ob_boat.location = (0.0, 0.0, 0.0)
ob_boat.lineart.crease_threshold = 0.0
ob_deck.location = (0.0, 0.0, 0.0)
ob_deck.lineart.crease_threshold = 0.0
ob_cube.location = (0.0, 0.0, 0.0)
ob_cube.lineart.crease_threshold = 0.0
ob_cube_001.location = (0.0, 0.0, 0.0)
ob_cube_001.lineart.crease_threshold = 0.0
ob_cube_002.location = (0.0, 0.0, 0.0)
ob_cube_002.lineart.crease_threshold = 0.0
ob_cube_003.location = (0.0, 0.0, 0.0)
ob_cube_003.lineart.crease_threshold = 0.0

# ---- collection membership
col_collection.objects.link(ob_boat)
col_collection.objects.link(ob_deck)
col_collection.objects.link(ob_cube)
col_collection.objects.link(ob_cube_001)
col_collection.objects.link(ob_cube_002)
col_collection.objects.link(ob_cube_003)

# ---- scene / render settings (as saved in the file)
scene.frame_start = 1; scene.frame_end = 250; scene.frame_set(1)
scene.render.engine = 'BLENDER_EEVEE_NEXT'
scene.cycles.use_denoising = False
scene.cycles.samples = 128
scene.cycles.sampling_pattern = 'TABULATED_SOBOL'
scene.cycles.use_adaptive_sampling = False
scene.cycles.use_light_tree = False
scene.view_settings.view_transform = 'Filmic'
bpy.context.view_layer.update()

# ---- added for rendering (the .blend has no active camera and no usable light): camera, sun
cam_auto = bpy.data.cameras.new('AutoCamera')
cam_auto.lens = 50.0
cam_auto.sensor_width = 36.0
cam_auto.clip_end = 1000.0
ob_auto_camera = bpy.data.objects.new('AutoCamera', cam_auto)
scene.collection.objects.link(ob_auto_camera)
ob_auto_camera.location = (29.9405, -39.8849, 23.9557)
ob_auto_camera.rotation_euler = (1.09748, -7.21219e-08, 0.694738)
scene.camera = ob_auto_camera
light_auto_sun = bpy.data.lights.new('AutoSun', 'SUN')
light_auto_sun.energy = 3.0
light_auto_sun.angle = 0.0523599
ob_auto_sun = bpy.data.objects.new('AutoSun', light_auto_sun)
scene.collection.objects.link(ob_auto_sun)
ob_auto_sun.rotation_euler = (0.872665, 0.174533, 0.523599)
bpy.context.view_layer.update()
